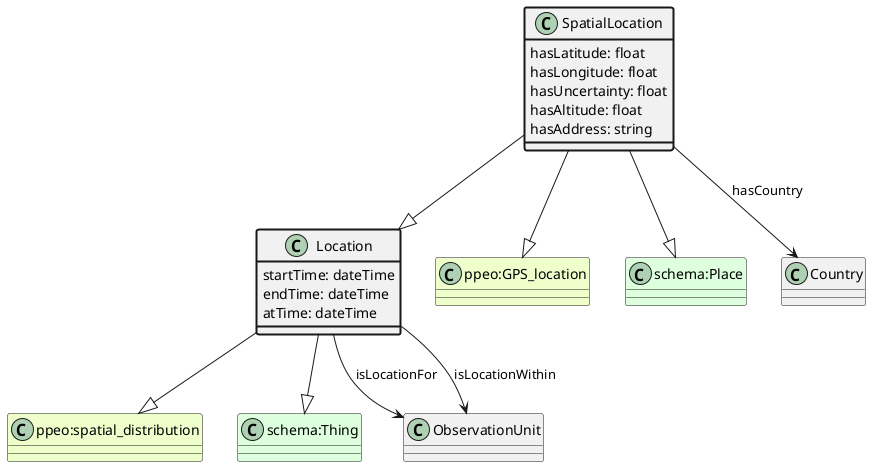

The diagram above was rendered by PlantUML. Its source (embedded in the PNG):
@startuml
class SpatialLocation  #line.bold
class Location  
class "ppeo:spatial_distribution" #EEFFCC 
Location --|> "ppeo:spatial_distribution"
class "schema:Thing" #DDFFDD 
Location --|> "schema:Thing"
SpatialLocation --|> Location
class "ppeo:GPS_location" #EEFFCC 
SpatialLocation --|> "ppeo:GPS_location"
class "schema:Place" #DDFFDD 
SpatialLocation --|> "schema:Place"
class SpatialLocation #line.bold {
    hasLatitude: float
}
class SpatialLocation #line.bold {
    hasLongitude: float
}
class SpatialLocation #line.bold {
    hasUncertainty: float
}
class SpatialLocation #line.bold {
    hasAltitude: float
}
class Country 
SpatialLocation --> Country : hasCountry
class SpatialLocation #line.bold {
    hasAddress: string
}
class ObservationUnit 
Location --> ObservationUnit : isLocationFor
class ObservationUnit 
Location --> ObservationUnit : isLocationWithin
class Location #line.bold {
    startTime: dateTime
}
class Location #line.bold {
    endTime: dateTime
}
class Location #line.bold {
    atTime: dateTime
}
@enduml